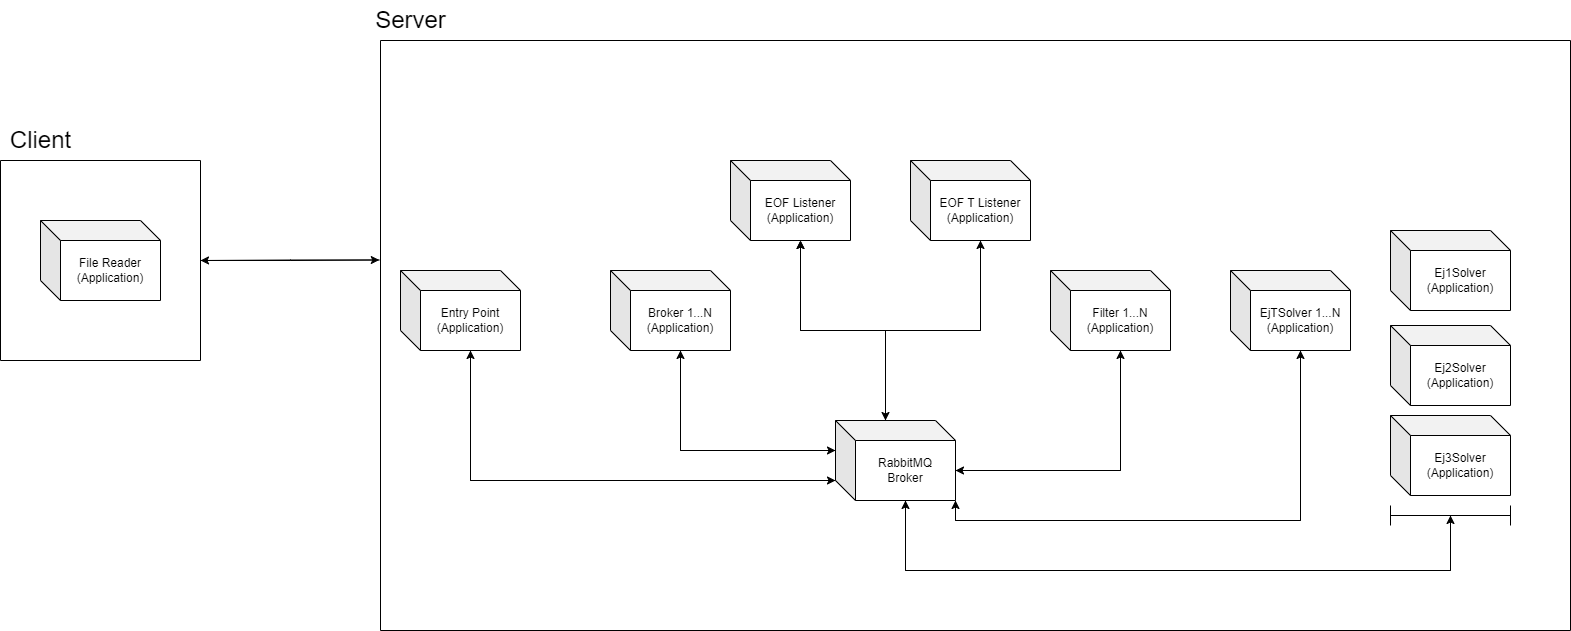

The diagram above was exported from draw.io. Its source (the exported page's mxGraphModel, read from the mxfile embedded in the PNG):
<mxGraphModel dx="2117" dy="1742" grid="1" gridSize="10" guides="1" tooltips="1" connect="1" arrows="1" fold="1" page="1" pageScale="1" pageWidth="827" pageHeight="1169" math="0" shadow="0">
  <root>
    <mxCell id="0" />
    <mxCell id="1" parent="0" />
    <mxCell id="jfwYhD99nWZOJR5Z4s2z-6" style="edgeStyle=orthogonalEdgeStyle;rounded=0;orthogonalLoop=1;jettySize=auto;html=1;exitX=0;exitY=0;exitDx=70;exitDy=80;exitPerimeter=0;entryX=0;entryY=0;entryDx=0;entryDy=60;entryPerimeter=0;" parent="1" source="Xuvhl_AxLu6S715Tpm98-53" target="Xuvhl_AxLu6S715Tpm98-55" edge="1">
      <mxGeometry relative="1" as="geometry" />
    </mxCell>
    <mxCell id="Xuvhl_AxLu6S715Tpm98-53" value="&lt;font style=&quot;&quot;&gt;&lt;font style=&quot;font-size: 12px;&quot;&gt;Entry Point&lt;br&gt;(Application)&lt;/font&gt;&lt;br&gt;&lt;/font&gt;" style="shape=cube;whiteSpace=wrap;html=1;boundedLbl=1;backgroundOutline=1;darkOpacity=0.05;darkOpacity2=0.1;" parent="1" vertex="1">
      <mxGeometry x="-360" y="-830" width="120" height="80" as="geometry" />
    </mxCell>
    <mxCell id="jfwYhD99nWZOJR5Z4s2z-3" style="edgeStyle=orthogonalEdgeStyle;rounded=0;orthogonalLoop=1;jettySize=auto;html=1;exitX=1;exitY=0.5;exitDx=0;exitDy=0;entryX=-0.001;entryY=0.372;entryDx=0;entryDy=0;entryPerimeter=0;" parent="1" source="Xuvhl_AxLu6S715Tpm98-63" target="Xuvhl_AxLu6S715Tpm98-81" edge="1">
      <mxGeometry relative="1" as="geometry" />
    </mxCell>
    <mxCell id="Xuvhl_AxLu6S715Tpm98-63" value="" style="swimlane;startSize=0;" parent="1" vertex="1">
      <mxGeometry x="-760" y="-940" width="200" height="200" as="geometry" />
    </mxCell>
    <mxCell id="-i6P0RLe_xTDjcqI7PXo-8" value="&lt;font style=&quot;&quot;&gt;&lt;font style=&quot;font-size: 12px;&quot;&gt;File Reader&lt;br&gt;(Application)&lt;/font&gt;&lt;br&gt;&lt;/font&gt;" style="shape=cube;whiteSpace=wrap;html=1;boundedLbl=1;backgroundOutline=1;darkOpacity=0.05;darkOpacity2=0.1;" parent="Xuvhl_AxLu6S715Tpm98-63" vertex="1">
      <mxGeometry x="40" y="60" width="120" height="80" as="geometry" />
    </mxCell>
    <mxCell id="Xuvhl_AxLu6S715Tpm98-64" value="&lt;font style=&quot;font-size: 24px;&quot;&gt;Client&lt;/font&gt;" style="text;html=1;align=center;verticalAlign=middle;resizable=0;points=[];autosize=1;strokeColor=none;fillColor=none;" parent="1" vertex="1">
      <mxGeometry x="-760" y="-980" width="80" height="40" as="geometry" />
    </mxCell>
    <mxCell id="jfwYhD99nWZOJR5Z4s2z-4" style="edgeStyle=orthogonalEdgeStyle;rounded=0;orthogonalLoop=1;jettySize=auto;html=1;exitX=-0.001;exitY=0.372;exitDx=0;exitDy=0;exitPerimeter=0;" parent="1" source="Xuvhl_AxLu6S715Tpm98-81" target="Xuvhl_AxLu6S715Tpm98-63" edge="1">
      <mxGeometry relative="1" as="geometry" />
    </mxCell>
    <mxCell id="Xuvhl_AxLu6S715Tpm98-81" value="" style="swimlane;startSize=0;" parent="1" vertex="1">
      <mxGeometry x="-380" y="-1060" width="1190" height="590" as="geometry" />
    </mxCell>
    <mxCell id="jfwYhD99nWZOJR5Z4s2z-5" style="edgeStyle=orthogonalEdgeStyle;rounded=0;orthogonalLoop=1;jettySize=auto;html=1;exitX=0;exitY=0;exitDx=70;exitDy=80;exitPerimeter=0;entryX=0;entryY=0;entryDx=0;entryDy=30;entryPerimeter=0;" parent="Xuvhl_AxLu6S715Tpm98-81" source="jfwYhD99nWZOJR5Z4s2z-1" target="Xuvhl_AxLu6S715Tpm98-55" edge="1">
      <mxGeometry relative="1" as="geometry" />
    </mxCell>
    <mxCell id="jfwYhD99nWZOJR5Z4s2z-1" value="Broker 1...N&lt;br&gt;(Application)" style="shape=cube;whiteSpace=wrap;html=1;boundedLbl=1;backgroundOutline=1;darkOpacity=0.05;darkOpacity2=0.1;" parent="Xuvhl_AxLu6S715Tpm98-81" vertex="1">
      <mxGeometry x="230" y="230" width="120" height="80" as="geometry" />
    </mxCell>
    <mxCell id="jfwYhD99nWZOJR5Z4s2z-7" style="edgeStyle=orthogonalEdgeStyle;rounded=0;orthogonalLoop=1;jettySize=auto;html=1;exitX=0;exitY=0;exitDx=70;exitDy=80;exitPerimeter=0;entryX=0;entryY=0;entryDx=120;entryDy=50;entryPerimeter=0;" parent="Xuvhl_AxLu6S715Tpm98-81" source="jfwYhD99nWZOJR5Z4s2z-2" target="Xuvhl_AxLu6S715Tpm98-55" edge="1">
      <mxGeometry relative="1" as="geometry" />
    </mxCell>
    <mxCell id="jfwYhD99nWZOJR5Z4s2z-2" value="Filter 1...N&lt;br&gt;(Application)" style="shape=cube;whiteSpace=wrap;html=1;boundedLbl=1;backgroundOutline=1;darkOpacity=0.05;darkOpacity2=0.1;" parent="Xuvhl_AxLu6S715Tpm98-81" vertex="1">
      <mxGeometry x="670" y="230" width="120" height="80" as="geometry" />
    </mxCell>
    <mxCell id="Xuvhl_AxLu6S715Tpm98-54" value="&lt;font style=&quot;&quot;&gt;&lt;font style=&quot;font-size: 12px;&quot;&gt;EOF Listener&lt;br&gt;(Application)&lt;/font&gt;&lt;br&gt;&lt;/font&gt;" style="shape=cube;whiteSpace=wrap;html=1;boundedLbl=1;backgroundOutline=1;darkOpacity=0.05;darkOpacity2=0.1;" parent="Xuvhl_AxLu6S715Tpm98-81" vertex="1">
      <mxGeometry x="350" y="120" width="120" height="80" as="geometry" />
    </mxCell>
    <mxCell id="jfwYhD99nWZOJR5Z4s2z-10" style="edgeStyle=orthogonalEdgeStyle;rounded=0;orthogonalLoop=1;jettySize=auto;html=1;exitX=0;exitY=0;exitDx=50;exitDy=0;exitPerimeter=0;entryX=0;entryY=0;entryDx=70;entryDy=80;entryPerimeter=0;" parent="Xuvhl_AxLu6S715Tpm98-81" source="Xuvhl_AxLu6S715Tpm98-55" target="Xuvhl_AxLu6S715Tpm98-54" edge="1">
      <mxGeometry relative="1" as="geometry">
        <mxPoint x="505.58823529411757" y="200" as="targetPoint" />
      </mxGeometry>
    </mxCell>
    <mxCell id="jfwYhD99nWZOJR5Z4s2z-11" style="edgeStyle=orthogonalEdgeStyle;rounded=0;orthogonalLoop=1;jettySize=auto;html=1;exitX=0;exitY=0;exitDx=0;exitDy=30;exitPerimeter=0;entryX=0;entryY=0;entryDx=70;entryDy=80;entryPerimeter=0;" parent="Xuvhl_AxLu6S715Tpm98-81" source="Xuvhl_AxLu6S715Tpm98-55" target="jfwYhD99nWZOJR5Z4s2z-1" edge="1">
      <mxGeometry relative="1" as="geometry" />
    </mxCell>
    <mxCell id="jfwYhD99nWZOJR5Z4s2z-13" style="edgeStyle=orthogonalEdgeStyle;rounded=0;orthogonalLoop=1;jettySize=auto;html=1;exitX=0;exitY=0;exitDx=120;exitDy=50;exitPerimeter=0;entryX=0;entryY=0;entryDx=70;entryDy=80;entryPerimeter=0;" parent="Xuvhl_AxLu6S715Tpm98-81" source="Xuvhl_AxLu6S715Tpm98-55" target="jfwYhD99nWZOJR5Z4s2z-2" edge="1">
      <mxGeometry relative="1" as="geometry">
        <mxPoint x="690" y="310" as="targetPoint" />
      </mxGeometry>
    </mxCell>
    <mxCell id="jfwYhD99nWZOJR5Z4s2z-15" style="edgeStyle=orthogonalEdgeStyle;rounded=0;orthogonalLoop=1;jettySize=auto;html=1;exitX=0;exitY=0;exitDx=70;exitDy=80;exitPerimeter=0;entryX=0.5;entryY=0.5;entryDx=0;entryDy=0;entryPerimeter=0;" parent="Xuvhl_AxLu6S715Tpm98-81" source="Xuvhl_AxLu6S715Tpm98-55" target="Xuvhl_AxLu6S715Tpm98-74" edge="1">
      <mxGeometry relative="1" as="geometry">
        <mxPoint x="870" y="470" as="targetPoint" />
        <Array as="points">
          <mxPoint x="525" y="530" />
          <mxPoint x="1070" y="530" />
        </Array>
      </mxGeometry>
    </mxCell>
    <mxCell id="4HtvpP21FJJK2IPrdQF1-4" style="edgeStyle=orthogonalEdgeStyle;rounded=0;orthogonalLoop=1;jettySize=auto;html=1;exitX=1;exitY=1;exitDx=0;exitDy=0;exitPerimeter=0;entryX=0;entryY=0;entryDx=70;entryDy=80;entryPerimeter=0;" parent="Xuvhl_AxLu6S715Tpm98-81" source="Xuvhl_AxLu6S715Tpm98-55" target="4HtvpP21FJJK2IPrdQF1-2" edge="1">
      <mxGeometry relative="1" as="geometry">
        <mxPoint x="920" y="360" as="targetPoint" />
      </mxGeometry>
    </mxCell>
    <mxCell id="4HtvpP21FJJK2IPrdQF1-5" style="edgeStyle=orthogonalEdgeStyle;rounded=0;orthogonalLoop=1;jettySize=auto;html=1;exitX=0;exitY=0;exitDx=50.00000000000001;exitDy=0;exitPerimeter=0;entryX=0;entryY=0;entryDx=70;entryDy=80;entryPerimeter=0;" parent="Xuvhl_AxLu6S715Tpm98-81" source="Xuvhl_AxLu6S715Tpm98-55" target="Xuvhl_AxLu6S715Tpm98-54" edge="1">
      <mxGeometry relative="1" as="geometry" />
    </mxCell>
    <mxCell id="4HtvpP21FJJK2IPrdQF1-8" style="edgeStyle=orthogonalEdgeStyle;rounded=0;orthogonalLoop=1;jettySize=auto;html=1;exitX=0;exitY=0;exitDx=50.00000000000001;exitDy=0;exitPerimeter=0;entryX=0;entryY=0;entryDx=70;entryDy=80;entryPerimeter=0;" parent="Xuvhl_AxLu6S715Tpm98-81" source="Xuvhl_AxLu6S715Tpm98-55" target="4HtvpP21FJJK2IPrdQF1-6" edge="1">
      <mxGeometry relative="1" as="geometry" />
    </mxCell>
    <mxCell id="Xuvhl_AxLu6S715Tpm98-55" value="&lt;font style=&quot;&quot;&gt;RabbitMQ&lt;br&gt;Broker&lt;br&gt;&lt;/font&gt;" style="shape=cube;whiteSpace=wrap;html=1;boundedLbl=1;backgroundOutline=1;darkOpacity=0.05;darkOpacity2=0.1;" parent="Xuvhl_AxLu6S715Tpm98-81" vertex="1">
      <mxGeometry x="455" y="380" width="120" height="80" as="geometry" />
    </mxCell>
    <mxCell id="-i6P0RLe_xTDjcqI7PXo-12" value="Ej1Solver&lt;br style=&quot;border-color: var(--border-color); font-size: 14px;&quot;&gt;(Application)" style="shape=cube;whiteSpace=wrap;html=1;boundedLbl=1;backgroundOutline=1;darkOpacity=0.05;darkOpacity2=0.1;" parent="Xuvhl_AxLu6S715Tpm98-81" vertex="1">
      <mxGeometry x="1010" y="190" width="120" height="80" as="geometry" />
    </mxCell>
    <mxCell id="-i6P0RLe_xTDjcqI7PXo-14" value="Ej2Solver&lt;br style=&quot;border-color: var(--border-color); font-size: 14px;&quot;&gt;(Application)" style="shape=cube;whiteSpace=wrap;html=1;boundedLbl=1;backgroundOutline=1;darkOpacity=0.05;darkOpacity2=0.1;" parent="Xuvhl_AxLu6S715Tpm98-81" vertex="1">
      <mxGeometry x="1010" y="285" width="120" height="80" as="geometry" />
    </mxCell>
    <mxCell id="-i6P0RLe_xTDjcqI7PXo-15" value="Ej3Solver&lt;br style=&quot;border-color: var(--border-color); font-size: 14px;&quot;&gt;(Application)" style="shape=cube;whiteSpace=wrap;html=1;boundedLbl=1;backgroundOutline=1;darkOpacity=0.05;darkOpacity2=0.1;" parent="Xuvhl_AxLu6S715Tpm98-81" vertex="1">
      <mxGeometry x="1010" y="375" width="120" height="80" as="geometry" />
    </mxCell>
    <mxCell id="4HtvpP21FJJK2IPrdQF1-1" style="edgeStyle=orthogonalEdgeStyle;rounded=0;orthogonalLoop=1;jettySize=auto;html=1;exitX=0.5;exitY=0.5;exitDx=0;exitDy=0;exitPerimeter=0;entryX=0;entryY=0;entryDx=70;entryDy=80;entryPerimeter=0;" parent="Xuvhl_AxLu6S715Tpm98-81" source="Xuvhl_AxLu6S715Tpm98-74" target="Xuvhl_AxLu6S715Tpm98-55" edge="1">
      <mxGeometry relative="1" as="geometry">
        <Array as="points">
          <mxPoint x="1070" y="530" />
          <mxPoint x="525" y="530" />
        </Array>
      </mxGeometry>
    </mxCell>
    <mxCell id="Xuvhl_AxLu6S715Tpm98-74" value="" style="shape=crossbar;whiteSpace=wrap;html=1;rounded=1;" parent="Xuvhl_AxLu6S715Tpm98-81" vertex="1">
      <mxGeometry x="1010" y="465" width="120" height="20" as="geometry" />
    </mxCell>
    <mxCell id="4HtvpP21FJJK2IPrdQF1-3" style="edgeStyle=orthogonalEdgeStyle;rounded=0;orthogonalLoop=1;jettySize=auto;html=1;exitX=0;exitY=0;exitDx=70;exitDy=80;exitPerimeter=0;entryX=1;entryY=1;entryDx=0;entryDy=0;entryPerimeter=0;" parent="Xuvhl_AxLu6S715Tpm98-81" source="4HtvpP21FJJK2IPrdQF1-2" target="Xuvhl_AxLu6S715Tpm98-55" edge="1">
      <mxGeometry relative="1" as="geometry" />
    </mxCell>
    <mxCell id="4HtvpP21FJJK2IPrdQF1-2" value="EjTSolver 1...N&lt;br&gt;(Application)" style="shape=cube;whiteSpace=wrap;html=1;boundedLbl=1;backgroundOutline=1;darkOpacity=0.05;darkOpacity2=0.1;" parent="Xuvhl_AxLu6S715Tpm98-81" vertex="1">
      <mxGeometry x="850" y="230" width="120" height="80" as="geometry" />
    </mxCell>
    <mxCell id="4HtvpP21FJJK2IPrdQF1-7" style="edgeStyle=orthogonalEdgeStyle;rounded=0;orthogonalLoop=1;jettySize=auto;html=1;exitX=0;exitY=0;exitDx=70;exitDy=80;exitPerimeter=0;entryX=0;entryY=0;entryDx=50.00000000000001;entryDy=0;entryPerimeter=0;" parent="Xuvhl_AxLu6S715Tpm98-81" source="4HtvpP21FJJK2IPrdQF1-6" target="Xuvhl_AxLu6S715Tpm98-55" edge="1">
      <mxGeometry relative="1" as="geometry" />
    </mxCell>
    <mxCell id="4HtvpP21FJJK2IPrdQF1-6" value="&lt;font style=&quot;&quot;&gt;&lt;font style=&quot;font-size: 12px;&quot;&gt;EOF T Listener&lt;br&gt;(Application)&lt;/font&gt;&lt;br&gt;&lt;/font&gt;" style="shape=cube;whiteSpace=wrap;html=1;boundedLbl=1;backgroundOutline=1;darkOpacity=0.05;darkOpacity2=0.1;" parent="Xuvhl_AxLu6S715Tpm98-81" vertex="1">
      <mxGeometry x="530" y="120" width="120" height="80" as="geometry" />
    </mxCell>
    <mxCell id="Xuvhl_AxLu6S715Tpm98-82" value="&lt;font style=&quot;font-size: 24px;&quot;&gt;Server&lt;/font&gt;" style="text;html=1;align=center;verticalAlign=middle;resizable=0;points=[];autosize=1;strokeColor=none;fillColor=none;" parent="1" vertex="1">
      <mxGeometry x="-395" y="-1100" width="90" height="40" as="geometry" />
    </mxCell>
    <mxCell id="jfwYhD99nWZOJR5Z4s2z-12" style="edgeStyle=orthogonalEdgeStyle;rounded=0;orthogonalLoop=1;jettySize=auto;html=1;exitX=0;exitY=0;exitDx=0;exitDy=60;exitPerimeter=0;entryX=0;entryY=0;entryDx=70;entryDy=80;entryPerimeter=0;" parent="1" source="Xuvhl_AxLu6S715Tpm98-55" target="Xuvhl_AxLu6S715Tpm98-53" edge="1">
      <mxGeometry relative="1" as="geometry" />
    </mxCell>
  </root>
</mxGraphModel>